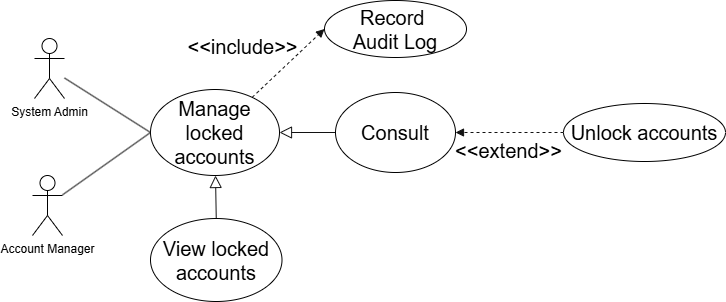

The diagram above was exported from draw.io. Its source (the exported page's mxGraphModel, read from the mxfile embedded in the PNG):
<mxGraphModel dx="1030" dy="567" grid="0" gridSize="10" guides="1" tooltips="1" connect="1" arrows="1" fold="1" page="1" pageScale="1" pageWidth="850" pageHeight="1100" background="light-dark(#FFFFFF,#FFFFFF)" math="0" shadow="0">
  <root>
    <mxCell id="0" />
    <mxCell id="1" parent="0" />
    <mxCell id="c_p1KNT8gCDvdUUoqV0u-5" edge="1" parent="1" source="c_p1KNT8gCDvdUUoqV0u-1" style="edgeStyle=none;shape=connector;rounded=1;orthogonalLoop=1;jettySize=auto;html=1;entryX=0;entryY=0.5;entryDx=0;entryDy=0;strokeColor=light-dark(#FFFFFF,#121212);align=center;verticalAlign=middle;fontFamily=Helvetica;fontSize=20;fontColor=light-dark(#000000,#000000);labelBackgroundColor=default;resizable=0;endArrow=block;endFill=1;dashed=1;startArrow=none;startFill=0;" target="c_p1KNT8gCDvdUUoqV0u-4">
      <mxGeometry relative="1" as="geometry" />
    </mxCell>
    <mxCell id="c_p1KNT8gCDvdUUoqV0u-6" connectable="0" parent="c_p1KNT8gCDvdUUoqV0u-5" style="edgeLabel;html=1;align=center;verticalAlign=middle;resizable=0;points=[];fontFamily=Helvetica;fontSize=20;fontColor=light-dark(#000000,#000000);labelBackgroundColor=none;" value="&amp;lt;&amp;lt;include&amp;gt;&amp;gt;" vertex="1">
      <mxGeometry relative="1" x="-0.0164" y="2" as="geometry">
        <mxPoint x="-44" y="-16" as="offset" />
      </mxGeometry>
    </mxCell>
    <mxCell id="c_p1KNT8gCDvdUUoqV0u-19" edge="1" parent="1" source="c_p1KNT8gCDvdUUoqV0u-1" style="edgeStyle=none;shape=connector;rounded=1;orthogonalLoop=1;jettySize=auto;html=1;entryX=0.5;entryY=0;entryDx=0;entryDy=0;strokeColor=light-dark(#FFFFFF,#121212);align=center;verticalAlign=middle;fontFamily=Helvetica;fontSize=20;fontColor=light-dark(#000000,#000000);labelBackgroundColor=none;resizable=0;endArrow=none;endFill=0;startArrow=block;startFill=0;startSize=10;" target="c_p1KNT8gCDvdUUoqV0u-18">
      <mxGeometry relative="1" as="geometry" />
    </mxCell>
    <mxCell id="c_p1KNT8gCDvdUUoqV0u-1" parent="1" style="ellipse;whiteSpace=wrap;html=1;rounded=1;fillColor=none;strokeColor=light-dark(#000000,#000000);fontColor=light-dark(#000000,#000000);fontSize=20;" value="Manage locked accounts" vertex="1">
      <mxGeometry height="86" width="129" x="240" y="107" as="geometry" />
    </mxCell>
    <mxCell id="c_p1KNT8gCDvdUUoqV0u-3" edge="1" parent="1" source="c_p1KNT8gCDvdUUoqV0u-2" style="shape=connector;rounded=1;orthogonalLoop=1;jettySize=auto;html=1;entryX=0;entryY=0.5;entryDx=0;entryDy=0;strokeColor=light-dark(#FFFFFF,#121212);align=center;verticalAlign=middle;fontFamily=Helvetica;fontSize=20;fontColor=light-dark(#000000,#000000);labelBackgroundColor=default;resizable=0;endArrow=none;endFill=0;" target="c_p1KNT8gCDvdUUoqV0u-1">
      <mxGeometry relative="1" as="geometry" />
    </mxCell>
    <mxCell id="c_p1KNT8gCDvdUUoqV0u-2" parent="1" style="shape=umlActor;verticalLabelPosition=bottom;verticalAlign=top;html=1;outlineConnect=0;rounded=1;strokeColor=light-dark(#000000,#000000);align=center;fontFamily=Helvetica;fontSize=12;fontColor=light-dark(#000000,#000000);fillColor=none;" value="System Admin" vertex="1">
      <mxGeometry height="60" width="30" x="124" y="56" as="geometry" />
    </mxCell>
    <mxCell id="c_p1KNT8gCDvdUUoqV0u-4" parent="1" style="ellipse;whiteSpace=wrap;html=1;rounded=1;strokeColor=light-dark(#000000,#000000);align=center;verticalAlign=middle;fontFamily=Helvetica;fontSize=20;fontColor=light-dark(#000000,#000000);fillColor=none;" value="Record&amp;nbsp;&lt;div&gt;Audit Log&lt;/div&gt;" vertex="1">
      <mxGeometry height="57" width="142" x="414" y="18" as="geometry" />
    </mxCell>
    <mxCell id="c_p1KNT8gCDvdUUoqV0u-18" parent="1" style="ellipse;whiteSpace=wrap;html=1;rounded=1;strokeColor=light-dark(#000000,#000000);align=center;verticalAlign=middle;fontFamily=Helvetica;fontSize=20;fontColor=light-dark(#000000,#000000);fillColor=none;" value="View locked accounts" vertex="1">
      <mxGeometry height="83" width="131.5" x="240" y="236" as="geometry" />
    </mxCell>
    <mxCell id="c_p1KNT8gCDvdUUoqV0u-21" edge="1" parent="1" source="c_p1KNT8gCDvdUUoqV0u-20" style="edgeStyle=none;shape=connector;rounded=1;orthogonalLoop=1;jettySize=auto;html=1;entryX=1;entryY=0.5;entryDx=0;entryDy=0;strokeColor=light-dark(#FFFFFF,#121212);align=center;verticalAlign=middle;fontFamily=Helvetica;fontSize=20;fontColor=light-dark(#000000,#000000);labelBackgroundColor=none;resizable=0;endArrow=block;endFill=0;endSize=10;" target="c_p1KNT8gCDvdUUoqV0u-1">
      <mxGeometry relative="1" as="geometry" />
    </mxCell>
    <mxCell id="c_p1KNT8gCDvdUUoqV0u-20" parent="1" style="ellipse;whiteSpace=wrap;html=1;rounded=1;strokeColor=light-dark(#000000,#000000);align=center;verticalAlign=middle;fontFamily=Helvetica;fontSize=20;fontColor=light-dark(#000000,#000000);fillColor=none;" value="Consult" vertex="1">
      <mxGeometry height="80" width="120" x="425" y="110" as="geometry" />
    </mxCell>
    <mxCell id="c_p1KNT8gCDvdUUoqV0u-26" edge="1" parent="1" source="c_p1KNT8gCDvdUUoqV0u-23" style="edgeStyle=none;shape=connector;rounded=1;orthogonalLoop=1;jettySize=auto;html=1;entryX=1;entryY=0.5;entryDx=0;entryDy=0;strokeColor=light-dark(#FFFFFF,#121212);align=center;verticalAlign=middle;fontFamily=Helvetica;fontSize=20;fontColor=light-dark(#000000,#000000);labelBackgroundColor=none;resizable=0;endArrow=block;endFill=1;dashed=1;" target="c_p1KNT8gCDvdUUoqV0u-20">
      <mxGeometry relative="1" as="geometry" />
    </mxCell>
    <mxCell id="c_p1KNT8gCDvdUUoqV0u-29" connectable="0" parent="c_p1KNT8gCDvdUUoqV0u-26" style="edgeLabel;html=1;align=center;verticalAlign=middle;resizable=0;points=[];fontFamily=Helvetica;fontSize=20;fontColor=light-dark(#000000,#000000);labelBackgroundColor=none;" value="&amp;lt;&amp;lt;extend&amp;gt;&amp;gt;" vertex="1">
      <mxGeometry relative="1" x="0.1166" y="3" as="geometry">
        <mxPoint x="4" y="14" as="offset" />
      </mxGeometry>
    </mxCell>
    <mxCell id="c_p1KNT8gCDvdUUoqV0u-23" parent="1" style="ellipse;whiteSpace=wrap;html=1;rounded=1;strokeColor=light-dark(#000000,#000000);align=center;verticalAlign=middle;fontFamily=Helvetica;fontSize=20;fontColor=light-dark(#000000,#000000);fillColor=none;" value="Unlock accounts" vertex="1">
      <mxGeometry height="58" width="162" x="653" y="121" as="geometry" />
    </mxCell>
    <mxCell id="c_p1KNT8gCDvdUUoqV0u-33" edge="1" parent="1" source="c_p1KNT8gCDvdUUoqV0u-34" style="shape=connector;rounded=1;orthogonalLoop=1;jettySize=auto;html=1;strokeColor=light-dark(#FFFFFF,#121212);align=center;verticalAlign=middle;fontFamily=Helvetica;fontSize=20;fontColor=light-dark(#000000,#000000);labelBackgroundColor=default;resizable=0;endArrow=none;endFill=0;entryX=0;entryY=0.5;entryDx=0;entryDy=0;" target="c_p1KNT8gCDvdUUoqV0u-1">
      <mxGeometry relative="1" as="geometry">
        <mxPoint x="238" y="287" as="targetPoint" />
      </mxGeometry>
    </mxCell>
    <mxCell id="c_p1KNT8gCDvdUUoqV0u-34" parent="1" style="shape=umlActor;verticalLabelPosition=bottom;verticalAlign=top;html=1;outlineConnect=0;rounded=1;strokeColor=light-dark(#000000,#000000);align=center;fontFamily=Helvetica;fontSize=12;fontColor=light-dark(#000000,#000000);fillColor=none;" value="Account Manager" vertex="1">
      <mxGeometry height="60" width="30" x="122" y="193" as="geometry" />
    </mxCell>
  </root>
</mxGraphModel>